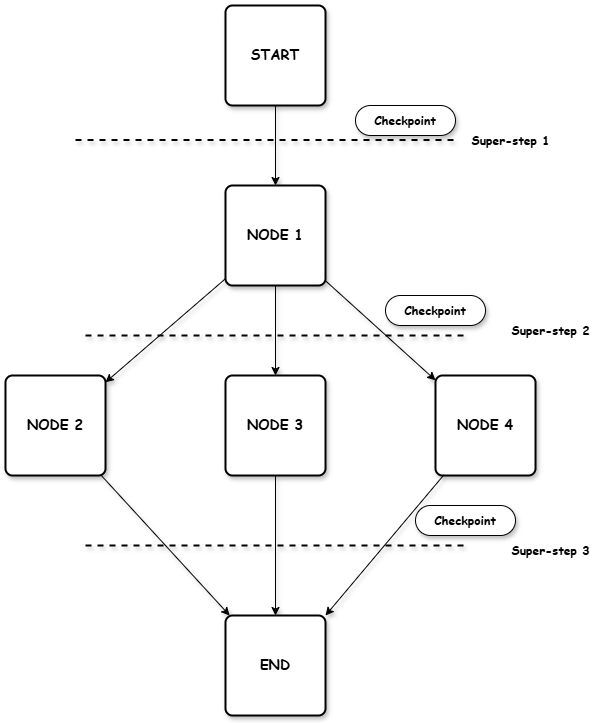

The diagram above was exported from draw.io. Its source (the exported page's mxGraphModel, read from the mxfile embedded in the PNG):
<mxGraphModel dx="1011" dy="659" grid="0" gridSize="10" guides="1" tooltips="1" connect="1" arrows="1" fold="1" page="1" pageScale="1" pageWidth="850" pageHeight="1100" math="0" shadow="0">
  <root>
    <mxCell id="0" />
    <mxCell id="1" parent="0" />
    <mxCell id="4" value="" style="edgeStyle=none;html=1;fontFamily=Comic Sans MS;fontStyle=1;shadow=1;" parent="1" source="2" target="3" edge="1">
      <mxGeometry relative="1" as="geometry" />
    </mxCell>
    <mxCell id="2" value="&lt;font style=&quot;font-size: 14px; color: light-dark(rgb(0, 0, 0), rgb(13, 13, 13));&quot;&gt;START&lt;/font&gt;" style="rounded=1;whiteSpace=wrap;html=1;absoluteArcSize=1;arcSize=14;strokeWidth=2;fillColor=light-dark(#FFFFFF,#B3FF66);fontFamily=Comic Sans MS;fontStyle=1;shadow=1;gradientColor=none;" parent="1" vertex="1">
      <mxGeometry x="340" y="60" width="100" height="100" as="geometry" />
    </mxCell>
    <mxCell id="6" value="" style="edgeStyle=none;html=1;fontFamily=Comic Sans MS;fontStyle=1;shadow=1;" parent="1" source="3" target="5" edge="1">
      <mxGeometry relative="1" as="geometry" />
    </mxCell>
    <mxCell id="8" value="" style="edgeStyle=none;html=1;fontFamily=Comic Sans MS;fontStyle=1;shadow=1;" parent="1" source="3" target="7" edge="1">
      <mxGeometry relative="1" as="geometry" />
    </mxCell>
    <mxCell id="10" value="" style="edgeStyle=none;html=1;fontFamily=Comic Sans MS;fontStyle=1;shadow=1;" parent="1" source="3" target="9" edge="1">
      <mxGeometry relative="1" as="geometry" />
    </mxCell>
    <mxCell id="3" value="&lt;font style=&quot;color: light-dark(rgb(0, 0, 0), rgb(0, 0, 0)); font-size: 14px;&quot;&gt;NODE 1&lt;/font&gt;" style="rounded=1;whiteSpace=wrap;html=1;absoluteArcSize=1;arcSize=14;strokeWidth=2;fillColor=light-dark(#FFFFFF,#FFFF99);fontFamily=Comic Sans MS;fontStyle=1;shadow=1;" parent="1" vertex="1">
      <mxGeometry x="340" y="240" width="100" height="100" as="geometry" />
    </mxCell>
    <mxCell id="12" value="" style="edgeStyle=none;html=1;fontFamily=Comic Sans MS;fontStyle=1;shadow=1;" parent="1" source="5" target="11" edge="1">
      <mxGeometry relative="1" as="geometry" />
    </mxCell>
    <mxCell id="5" value="&lt;font style=&quot;color: light-dark(rgb(0, 0, 0), rgb(0, 0, 0)); font-size: 14px;&quot;&gt;NODE 2&lt;/font&gt;" style="rounded=1;whiteSpace=wrap;html=1;absoluteArcSize=1;arcSize=14;strokeWidth=2;fillColor=light-dark(#FFFFFF,#FFFF99);fontFamily=Comic Sans MS;fontStyle=1;shadow=1;" parent="1" vertex="1">
      <mxGeometry x="120" y="430" width="100" height="100" as="geometry" />
    </mxCell>
    <mxCell id="14" style="edgeStyle=none;html=1;entryX=1;entryY=0;entryDx=0;entryDy=0;fontFamily=Comic Sans MS;fontStyle=1;shadow=1;" parent="1" source="7" target="11" edge="1">
      <mxGeometry relative="1" as="geometry" />
    </mxCell>
    <mxCell id="7" value="&lt;font style=&quot;color: light-dark(rgb(0, 0, 0), rgb(0, 0, 0)); font-size: 14px;&quot;&gt;NODE 4&lt;/font&gt;" style="rounded=1;whiteSpace=wrap;html=1;absoluteArcSize=1;arcSize=14;strokeWidth=2;fillColor=light-dark(#FFFFFF,#FFFF99);fontFamily=Comic Sans MS;fontStyle=1;shadow=1;" parent="1" vertex="1">
      <mxGeometry x="550" y="430" width="100" height="100" as="geometry" />
    </mxCell>
    <mxCell id="13" style="edgeStyle=none;html=1;entryX=0.5;entryY=0;entryDx=0;entryDy=0;fontFamily=Comic Sans MS;fontStyle=1;shadow=1;" parent="1" source="9" target="11" edge="1">
      <mxGeometry relative="1" as="geometry" />
    </mxCell>
    <mxCell id="9" value="&lt;font style=&quot;color: light-dark(rgb(0, 0, 0), rgb(0, 0, 0)); font-size: 14px;&quot;&gt;NODE 3&lt;/font&gt;" style="rounded=1;whiteSpace=wrap;html=1;absoluteArcSize=1;arcSize=14;strokeWidth=2;fillColor=light-dark(#FFFFFF,#FFFF99);fontFamily=Comic Sans MS;fontStyle=1;shadow=1;" parent="1" vertex="1">
      <mxGeometry x="340" y="430" width="100" height="100" as="geometry" />
    </mxCell>
    <mxCell id="11" value="&lt;font style=&quot;color: light-dark(rgb(0, 0, 0), rgb(0, 0, 0)); font-size: 14px;&quot;&gt;END&lt;/font&gt;" style="rounded=1;whiteSpace=wrap;html=1;absoluteArcSize=1;arcSize=14;strokeWidth=2;fillColor=light-dark(#FFFFFF,#FF9999);fontFamily=Comic Sans MS;fontStyle=1;shadow=1;" parent="1" vertex="1">
      <mxGeometry x="340" y="670" width="100" height="100" as="geometry" />
    </mxCell>
    <mxCell id="15" value="" style="endArrow=none;dashed=1;html=1;fontFamily=Comic Sans MS;fontStyle=1;shadow=1;strokeColor=light-dark(#000000,#007FFF);strokeWidth=2;" parent="1" edge="1">
      <mxGeometry width="50" height="50" relative="1" as="geometry">
        <mxPoint x="190" y="194.5" as="sourcePoint" />
        <mxPoint x="570" y="194.5" as="targetPoint" />
      </mxGeometry>
    </mxCell>
    <mxCell id="16" value="Super-step 1" style="text;html=1;align=center;verticalAlign=middle;resizable=0;points=[];autosize=1;strokeColor=none;fillColor=light-dark(transparent,#FF3333);fontFamily=Comic Sans MS;fontStyle=1;shadow=1;" parent="1" vertex="1">
      <mxGeometry x="575" y="180" width="100" height="30" as="geometry" />
    </mxCell>
    <mxCell id="17" value="" style="endArrow=none;dashed=1;html=1;fontFamily=Comic Sans MS;fontStyle=1;shadow=1;strokeColor=light-dark(#000000,#007FFF);strokeWidth=2;" parent="1" edge="1">
      <mxGeometry width="50" height="50" relative="1" as="geometry">
        <mxPoint x="200" y="390" as="sourcePoint" />
        <mxPoint x="580" y="390" as="targetPoint" />
      </mxGeometry>
    </mxCell>
    <mxCell id="18" value="Super-step 2" style="text;html=1;align=center;verticalAlign=middle;resizable=0;points=[];autosize=1;strokeColor=none;fillColor=light-dark(transparent,#FF3333);fontFamily=Comic Sans MS;fontStyle=1;shadow=1;" parent="1" vertex="1">
      <mxGeometry x="615" y="370" width="100" height="30" as="geometry" />
    </mxCell>
    <mxCell id="19" value="Super-step 3" style="text;html=1;align=center;verticalAlign=middle;resizable=0;points=[];autosize=1;strokeColor=none;fillColor=light-dark(transparent,#FF0000);fontFamily=Comic Sans MS;fontStyle=1;shadow=1;" parent="1" vertex="1">
      <mxGeometry x="615" y="590" width="100" height="30" as="geometry" />
    </mxCell>
    <mxCell id="20" value="" style="endArrow=none;dashed=1;html=1;fontFamily=Comic Sans MS;fontStyle=1;shadow=1;strokeWidth=2;strokeColor=light-dark(#000000,#007FFF);" parent="1" edge="1">
      <mxGeometry width="50" height="50" relative="1" as="geometry">
        <mxPoint x="200" y="600" as="sourcePoint" />
        <mxPoint x="580" y="600" as="targetPoint" />
      </mxGeometry>
    </mxCell>
    <mxCell id="21" value="Checkpoint" style="rounded=1;whiteSpace=wrap;html=1;arcSize=50;fillColor=light-dark(#FFFFFF,#FFB366);fontFamily=Comic Sans MS;fontStyle=1;shadow=1;" parent="1" vertex="1">
      <mxGeometry x="470" y="160" width="100" height="30" as="geometry" />
    </mxCell>
    <mxCell id="22" value="Checkpoint" style="rounded=1;whiteSpace=wrap;html=1;arcSize=50;fillColor=light-dark(#FFFFFF,#FFB366);fontFamily=Comic Sans MS;fontStyle=1;shadow=1;" parent="1" vertex="1">
      <mxGeometry x="500" y="350" width="100" height="30" as="geometry" />
    </mxCell>
    <mxCell id="23" value="Checkpoint" style="rounded=1;whiteSpace=wrap;html=1;arcSize=50;fillColor=light-dark(#FFFFFF,#FFB366);fontFamily=Comic Sans MS;fontStyle=1;shadow=1;" parent="1" vertex="1">
      <mxGeometry x="530" y="560" width="100" height="30" as="geometry" />
    </mxCell>
  </root>
</mxGraphModel>